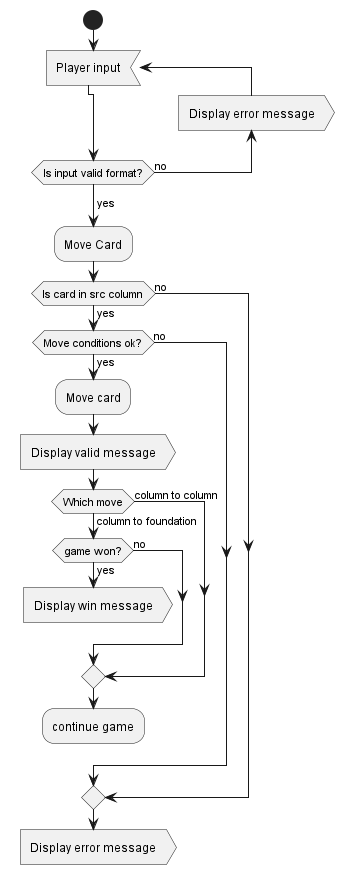

The diagram above was rendered by PlantUML. Its source (embedded in the PNG):
@startuml

start



repeat :Player input; <<input>>
backward :Display error message; <<output>>
repeat while (Is input valid format?) is (no)
-> yes;
:Move Card;

    if (Is card in src column) then (no)
    else (yes)
        if (Move conditions ok?) then (no)
        else (yes)
            :Move card;
            :Display valid message; <<output>>
            if (Which move) then (column to column)
                ':Continue game;
                
            
            else (column to foundation)
                if (game won?) then (no)
                    ':Continue game;
                    
                else (yes)
                    :Display win message; <<output>>
                    detach
endif
endif
:continue game;
detach
endif
endif

:Display error message; <<output>>
detach


    




@enduml